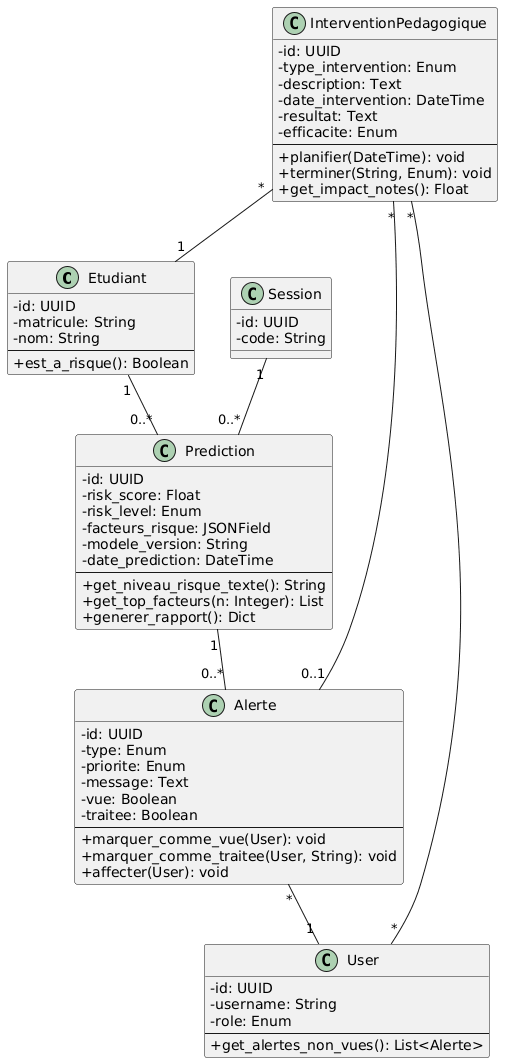

The diagram above was rendered by PlantUML. Its source (embedded in the PNG):
@startuml
skinparam classAttributeIconSize 0

class Etudiant {
  - id: UUID
  - matricule: String
  - nom: String
  --
  + est_a_risque(): Boolean
}

class Session {
  - id: UUID
  - code: String
}

class Prediction {
  - id: UUID
  - risk_score: Float
  - risk_level: Enum
  - facteurs_risque: JSONField
  - modele_version: String
  - date_prediction: DateTime
  --
  + get_niveau_risque_texte(): String
  + get_top_facteurs(n: Integer): List
  + generer_rapport(): Dict
}

class Alerte {
  - id: UUID
  - type: Enum
  - priorite: Enum
  - message: Text
  - vue: Boolean
  - traitee: Boolean
  --
  + marquer_comme_vue(User): void
  + marquer_comme_traitee(User, String): void
  + affecter(User): void
}

class InterventionPedagogique {
  - id: UUID
  - type_intervention: Enum
  - description: Text
  - date_intervention: DateTime
  - resultat: Text
  - efficacite: Enum
  --
  + planifier(DateTime): void
  + terminer(String, Enum): void
  + get_impact_notes(): Float
}

class User {
  - id: UUID
  - username: String
  - role: Enum
  --
  + get_alertes_non_vues(): List<Alerte>
}

Etudiant "1" -- "0..*" Prediction
Session "1" -- "0..*" Prediction
Prediction "1" -- "0..*" Alerte
Alerte "*" -- "1" User
InterventionPedagogique "*" -- "1" Etudiant
InterventionPedagogique "*" -- "0..1" Alerte
InterventionPedagogique "*" -- "*" User
@enduml